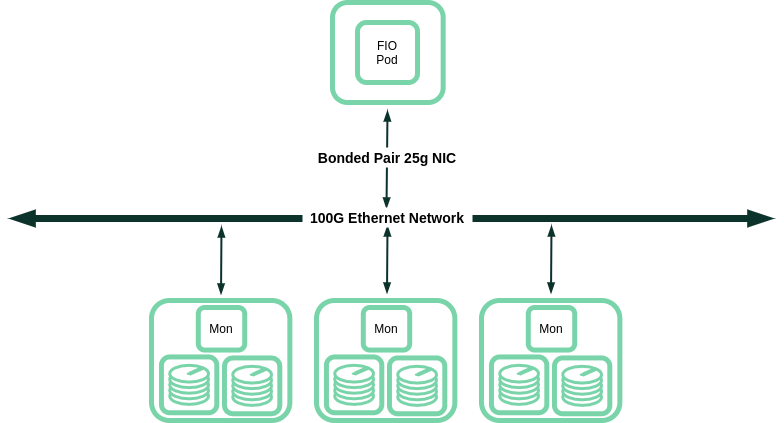

The diagram above was exported from draw.io. Its source (the exported page's mxGraphModel, read from the mxfile embedded in the PNG):
<mxGraphModel dx="1141" dy="822" grid="1" gridSize="10" guides="1" tooltips="1" connect="1" arrows="1" fold="1" page="1" pageScale="1" pageWidth="850" pageHeight="1100" math="0" shadow="0">
  <root>
    <mxCell id="0j5rVOM2pCSJE25m5htC-0" />
    <mxCell id="0j5rVOM2pCSJE25m5htC-1" parent="0j5rVOM2pCSJE25m5htC-0" />
    <mxCell id="0j5rVOM2pCSJE25m5htC-45" value="" style="endArrow=blockThin;html=1;strokeColor=#0C322C;strokeWidth=7;startArrow=blockThin;startFill=1;endFill=1;" parent="0j5rVOM2pCSJE25m5htC-1" edge="1">
      <mxGeometry width="50" height="50" relative="1" as="geometry">
        <mxPoint x="50" y="408" as="sourcePoint" />
        <mxPoint x="810" y="408" as="targetPoint" />
      </mxGeometry>
    </mxCell>
    <mxCell id="0j5rVOM2pCSJE25m5htC-46" value="" style="endArrow=blockThin;html=1;strokeColor=#0C322C;strokeWidth=2;startArrow=blockThin;startFill=1;endFill=1;" parent="0j5rVOM2pCSJE25m5htC-1" edge="1">
      <mxGeometry width="50" height="50" relative="1" as="geometry">
        <mxPoint x="259.5" y="484" as="sourcePoint" />
        <mxPoint x="260" y="416" as="targetPoint" />
      </mxGeometry>
    </mxCell>
    <mxCell id="0j5rVOM2pCSJE25m5htC-48" value="" style="endArrow=blockThin;html=1;strokeColor=#0C322C;strokeWidth=2;startArrow=blockThin;startFill=1;endFill=1;" parent="0j5rVOM2pCSJE25m5htC-1" edge="1">
      <mxGeometry width="50" height="50" relative="1" as="geometry">
        <mxPoint x="425.5" y="483" as="sourcePoint" />
        <mxPoint x="426" y="415" as="targetPoint" />
      </mxGeometry>
    </mxCell>
    <mxCell id="0j5rVOM2pCSJE25m5htC-49" value="" style="endArrow=blockThin;html=1;strokeColor=#0C322C;strokeWidth=2;startArrow=blockThin;startFill=1;endFill=1;" parent="0j5rVOM2pCSJE25m5htC-1" edge="1">
      <mxGeometry width="50" height="50" relative="1" as="geometry">
        <mxPoint x="589.5" y="483" as="sourcePoint" />
        <mxPoint x="590" y="415" as="targetPoint" />
      </mxGeometry>
    </mxCell>
    <mxCell id="0j5rVOM2pCSJE25m5htC-61" value="" style="endArrow=blockThin;html=1;strokeColor=#0C322C;strokeWidth=2;startArrow=blockThin;startFill=1;endFill=1;" parent="0j5rVOM2pCSJE25m5htC-1" edge="1">
      <mxGeometry width="50" height="50" relative="1" as="geometry">
        <mxPoint x="425" y="398" as="sourcePoint" />
        <mxPoint x="426" y="300" as="targetPoint" />
      </mxGeometry>
    </mxCell>
    <mxCell id="dZyV338eUPA9o12gzREU-49" value="" style="group" parent="0j5rVOM2pCSJE25m5htC-1" vertex="1" connectable="0">
      <mxGeometry x="190" y="490" width="140" height="120" as="geometry" />
    </mxCell>
    <mxCell id="dZyV338eUPA9o12gzREU-50" value="" style="rounded=1;whiteSpace=wrap;html=1;strokeColor=#7ad4aa;strokeWidth=5;" parent="dZyV338eUPA9o12gzREU-49" vertex="1">
      <mxGeometry width="138.3399209486166" height="120" as="geometry" />
    </mxCell>
    <mxCell id="dZyV338eUPA9o12gzREU-51" value="" style="rounded=1;whiteSpace=wrap;html=1;strokeColor=#7ad4aa;strokeWidth=5;verticalAlign=middle;" parent="dZyV338eUPA9o12gzREU-49" vertex="1">
      <mxGeometry x="9.960474308300395" y="56.441860465116285" width="55.33596837944664" height="55.8139534883721" as="geometry" />
    </mxCell>
    <mxCell id="dZyV338eUPA9o12gzREU-52" value="" style="group" parent="dZyV338eUPA9o12gzREU-49" vertex="1" connectable="0">
      <mxGeometry x="18.26086956521739" y="57.8139534883721" width="121.7391304347826" height="53.0232558139535" as="geometry" />
    </mxCell>
    <mxCell id="dZyV338eUPA9o12gzREU-53" value="" style="ellipse;whiteSpace=wrap;html=1;strokeColor=#7ad4aa;strokeWidth=3;" parent="dZyV338eUPA9o12gzREU-52" vertex="1">
      <mxGeometry y="29.32558139534884" width="38.73517786561265" height="16.744186046511633" as="geometry" />
    </mxCell>
    <mxCell id="dZyV338eUPA9o12gzREU-54" value="" style="ellipse;whiteSpace=wrap;html=1;strokeColor=#7ad4aa;strokeWidth=3;" parent="dZyV338eUPA9o12gzREU-52" vertex="1">
      <mxGeometry y="23.744186046511633" width="38.73517786561265" height="16.744186046511633" as="geometry" />
    </mxCell>
    <mxCell id="dZyV338eUPA9o12gzREU-55" value="" style="ellipse;whiteSpace=wrap;html=1;strokeColor=#7ad4aa;strokeWidth=3;" parent="dZyV338eUPA9o12gzREU-52" vertex="1">
      <mxGeometry y="18.16279069767442" width="38.73517786561265" height="16.744186046511633" as="geometry" />
    </mxCell>
    <mxCell id="dZyV338eUPA9o12gzREU-56" value="" style="ellipse;whiteSpace=wrap;html=1;strokeColor=#7ad4aa;strokeWidth=3;" parent="dZyV338eUPA9o12gzREU-52" vertex="1">
      <mxGeometry y="12.58139534883721" width="38.73517786561265" height="16.744186046511633" as="geometry" />
    </mxCell>
    <mxCell id="dZyV338eUPA9o12gzREU-57" value="" style="ellipse;whiteSpace=wrap;html=1;strokeColor=#7ad4aa;strokeWidth=3;" parent="dZyV338eUPA9o12gzREU-52" vertex="1">
      <mxGeometry y="7" width="38.73517786561265" height="16.744186046511633" as="geometry" />
    </mxCell>
    <mxCell id="dZyV338eUPA9o12gzREU-58" value="" style="ellipse;whiteSpace=wrap;html=1;strokeColor=#FFFFFF;strokeWidth=3;fillColor=#7AD4AA;" parent="dZyV338eUPA9o12gzREU-52" vertex="1">
      <mxGeometry x="15.494071146245057" y="12.58139534883721" width="8.300395256916996" height="5.58139534883721" as="geometry" />
    </mxCell>
    <mxCell id="dZyV338eUPA9o12gzREU-59" value="" style="endArrow=none;html=1;strokeColor=#7AD4AA;strokeWidth=4;entryX=1;entryY=0;entryDx=0;entryDy=0;" parent="dZyV338eUPA9o12gzREU-52" target="dZyV338eUPA9o12gzREU-57" edge="1">
      <mxGeometry width="50" height="50" relative="1" as="geometry">
        <mxPoint x="19.92094861660079" y="15.372093023255816" as="sourcePoint" />
        <mxPoint x="22.134387351778653" y="-9.744186046511633" as="targetPoint" />
      </mxGeometry>
    </mxCell>
    <mxCell id="dZyV338eUPA9o12gzREU-60" value="Mon" style="rounded=1;whiteSpace=wrap;html=1;strokeColor=#7ad4aa;strokeWidth=5;verticalAlign=middle;" parent="dZyV338eUPA9o12gzREU-49" vertex="1">
      <mxGeometry x="46.8" y="7" width="46.4" height="42.56" as="geometry" />
    </mxCell>
    <mxCell id="dZyV338eUPA9o12gzREU-96" value="" style="group" parent="0j5rVOM2pCSJE25m5htC-1" vertex="1" connectable="0">
      <mxGeometry x="371" y="192" width="110.67193675889325" height="100" as="geometry" />
    </mxCell>
    <mxCell id="dZyV338eUPA9o12gzREU-86" value="" style="rounded=1;whiteSpace=wrap;html=1;strokeColor=#7ad4aa;strokeWidth=5;" parent="dZyV338eUPA9o12gzREU-96" vertex="1">
      <mxGeometry width="110.67193675889328" height="100" as="geometry" />
    </mxCell>
    <mxCell id="0j5rVOM2pCSJE25m5htC-54" value="FIO&lt;br&gt;Pod" style="rounded=1;whiteSpace=wrap;html=1;strokeColor=#7ad4aa;strokeWidth=5;" parent="dZyV338eUPA9o12gzREU-96" vertex="1">
      <mxGeometry x="25" y="20" width="60" height="60" as="geometry" />
    </mxCell>
    <mxCell id="Ajd2tGMFGF14dk6_WH4j-0" value="" style="rounded=1;whiteSpace=wrap;html=1;strokeColor=#7ad4aa;strokeWidth=5;verticalAlign=middle;" vertex="1" parent="0j5rVOM2pCSJE25m5htC-1">
      <mxGeometry x="262.9604743083004" y="547.4418604651163" width="55.33596837944664" height="55.8139534883721" as="geometry" />
    </mxCell>
    <mxCell id="Ajd2tGMFGF14dk6_WH4j-1" value="" style="ellipse;whiteSpace=wrap;html=1;strokeColor=#7ad4aa;strokeWidth=3;" vertex="1" parent="0j5rVOM2pCSJE25m5htC-1">
      <mxGeometry x="271.2608695652174" y="578.139534883721" width="38.73517786561265" height="16.744186046511633" as="geometry" />
    </mxCell>
    <mxCell id="Ajd2tGMFGF14dk6_WH4j-2" value="" style="ellipse;whiteSpace=wrap;html=1;strokeColor=#7ad4aa;strokeWidth=3;" vertex="1" parent="0j5rVOM2pCSJE25m5htC-1">
      <mxGeometry x="271.2608695652174" y="572.5581395348838" width="38.73517786561265" height="16.744186046511633" as="geometry" />
    </mxCell>
    <mxCell id="Ajd2tGMFGF14dk6_WH4j-3" value="" style="ellipse;whiteSpace=wrap;html=1;strokeColor=#7ad4aa;strokeWidth=3;" vertex="1" parent="0j5rVOM2pCSJE25m5htC-1">
      <mxGeometry x="271.2608695652174" y="566.9767441860465" width="38.73517786561265" height="16.744186046511633" as="geometry" />
    </mxCell>
    <mxCell id="Ajd2tGMFGF14dk6_WH4j-4" value="" style="ellipse;whiteSpace=wrap;html=1;strokeColor=#7ad4aa;strokeWidth=3;" vertex="1" parent="0j5rVOM2pCSJE25m5htC-1">
      <mxGeometry x="271.2608695652174" y="561.3953488372093" width="38.73517786561265" height="16.744186046511633" as="geometry" />
    </mxCell>
    <mxCell id="Ajd2tGMFGF14dk6_WH4j-5" value="" style="ellipse;whiteSpace=wrap;html=1;strokeColor=#7ad4aa;strokeWidth=3;" vertex="1" parent="0j5rVOM2pCSJE25m5htC-1">
      <mxGeometry x="271.2608695652174" y="555.8139534883721" width="38.73517786561265" height="16.744186046511633" as="geometry" />
    </mxCell>
    <mxCell id="Ajd2tGMFGF14dk6_WH4j-6" value="" style="ellipse;whiteSpace=wrap;html=1;strokeColor=#FFFFFF;strokeWidth=3;fillColor=#7AD4AA;" vertex="1" parent="0j5rVOM2pCSJE25m5htC-1">
      <mxGeometry x="286.75494071146244" y="561.3953488372093" width="8.300395256916996" height="5.58139534883721" as="geometry" />
    </mxCell>
    <mxCell id="Ajd2tGMFGF14dk6_WH4j-7" value="" style="endArrow=none;html=1;strokeColor=#7AD4AA;strokeWidth=4;entryX=1;entryY=0;entryDx=0;entryDy=0;" edge="1" parent="0j5rVOM2pCSJE25m5htC-1" target="Ajd2tGMFGF14dk6_WH4j-5">
      <mxGeometry width="50" height="50" relative="1" as="geometry">
        <mxPoint x="291.181818181818" y="564.1860465116279" as="sourcePoint" />
        <mxPoint x="45.134387351778656" y="-156.74418604651163" as="targetPoint" />
      </mxGeometry>
    </mxCell>
    <mxCell id="Ajd2tGMFGF14dk6_WH4j-8" value="" style="group" vertex="1" connectable="0" parent="0j5rVOM2pCSJE25m5htC-1">
      <mxGeometry x="355" y="490" width="140" height="120" as="geometry" />
    </mxCell>
    <mxCell id="Ajd2tGMFGF14dk6_WH4j-9" value="" style="rounded=1;whiteSpace=wrap;html=1;strokeColor=#7ad4aa;strokeWidth=5;" vertex="1" parent="Ajd2tGMFGF14dk6_WH4j-8">
      <mxGeometry width="138.3399209486166" height="120" as="geometry" />
    </mxCell>
    <mxCell id="Ajd2tGMFGF14dk6_WH4j-10" value="" style="rounded=1;whiteSpace=wrap;html=1;strokeColor=#7ad4aa;strokeWidth=5;verticalAlign=middle;" vertex="1" parent="Ajd2tGMFGF14dk6_WH4j-8">
      <mxGeometry x="9.960474308300395" y="56.441860465116285" width="55.33596837944664" height="55.8139534883721" as="geometry" />
    </mxCell>
    <mxCell id="Ajd2tGMFGF14dk6_WH4j-11" value="" style="group" vertex="1" connectable="0" parent="Ajd2tGMFGF14dk6_WH4j-8">
      <mxGeometry x="18.26086956521739" y="57.8139534883721" width="121.7391304347826" height="53.0232558139535" as="geometry" />
    </mxCell>
    <mxCell id="Ajd2tGMFGF14dk6_WH4j-12" value="" style="ellipse;whiteSpace=wrap;html=1;strokeColor=#7ad4aa;strokeWidth=3;" vertex="1" parent="Ajd2tGMFGF14dk6_WH4j-11">
      <mxGeometry y="29.32558139534884" width="38.73517786561265" height="16.744186046511633" as="geometry" />
    </mxCell>
    <mxCell id="Ajd2tGMFGF14dk6_WH4j-13" value="" style="ellipse;whiteSpace=wrap;html=1;strokeColor=#7ad4aa;strokeWidth=3;" vertex="1" parent="Ajd2tGMFGF14dk6_WH4j-11">
      <mxGeometry y="23.744186046511633" width="38.73517786561265" height="16.744186046511633" as="geometry" />
    </mxCell>
    <mxCell id="Ajd2tGMFGF14dk6_WH4j-14" value="" style="ellipse;whiteSpace=wrap;html=1;strokeColor=#7ad4aa;strokeWidth=3;" vertex="1" parent="Ajd2tGMFGF14dk6_WH4j-11">
      <mxGeometry y="18.16279069767442" width="38.73517786561265" height="16.744186046511633" as="geometry" />
    </mxCell>
    <mxCell id="Ajd2tGMFGF14dk6_WH4j-15" value="" style="ellipse;whiteSpace=wrap;html=1;strokeColor=#7ad4aa;strokeWidth=3;" vertex="1" parent="Ajd2tGMFGF14dk6_WH4j-11">
      <mxGeometry y="12.58139534883721" width="38.73517786561265" height="16.744186046511633" as="geometry" />
    </mxCell>
    <mxCell id="Ajd2tGMFGF14dk6_WH4j-16" value="" style="ellipse;whiteSpace=wrap;html=1;strokeColor=#7ad4aa;strokeWidth=3;" vertex="1" parent="Ajd2tGMFGF14dk6_WH4j-11">
      <mxGeometry y="7" width="38.73517786561265" height="16.744186046511633" as="geometry" />
    </mxCell>
    <mxCell id="Ajd2tGMFGF14dk6_WH4j-17" value="" style="ellipse;whiteSpace=wrap;html=1;strokeColor=#FFFFFF;strokeWidth=3;fillColor=#7AD4AA;" vertex="1" parent="Ajd2tGMFGF14dk6_WH4j-11">
      <mxGeometry x="15.494071146245057" y="12.58139534883721" width="8.300395256916996" height="5.58139534883721" as="geometry" />
    </mxCell>
    <mxCell id="Ajd2tGMFGF14dk6_WH4j-18" value="" style="endArrow=none;html=1;strokeColor=#7AD4AA;strokeWidth=4;entryX=1;entryY=0;entryDx=0;entryDy=0;" edge="1" parent="Ajd2tGMFGF14dk6_WH4j-11" target="Ajd2tGMFGF14dk6_WH4j-16">
      <mxGeometry width="50" height="50" relative="1" as="geometry">
        <mxPoint x="19.92094861660079" y="15.372093023255816" as="sourcePoint" />
        <mxPoint x="22.134387351778653" y="-9.744186046511633" as="targetPoint" />
      </mxGeometry>
    </mxCell>
    <mxCell id="Ajd2tGMFGF14dk6_WH4j-19" value="Mon" style="rounded=1;whiteSpace=wrap;html=1;strokeColor=#7ad4aa;strokeWidth=5;verticalAlign=middle;" vertex="1" parent="Ajd2tGMFGF14dk6_WH4j-8">
      <mxGeometry x="46.8" y="7" width="46.4" height="42.56" as="geometry" />
    </mxCell>
    <mxCell id="Ajd2tGMFGF14dk6_WH4j-20" value="" style="rounded=1;whiteSpace=wrap;html=1;strokeColor=#7ad4aa;strokeWidth=5;verticalAlign=middle;" vertex="1" parent="0j5rVOM2pCSJE25m5htC-1">
      <mxGeometry x="427.9604743083004" y="547.4418604651163" width="55.33596837944664" height="55.8139534883721" as="geometry" />
    </mxCell>
    <mxCell id="Ajd2tGMFGF14dk6_WH4j-21" value="" style="ellipse;whiteSpace=wrap;html=1;strokeColor=#7ad4aa;strokeWidth=3;" vertex="1" parent="0j5rVOM2pCSJE25m5htC-1">
      <mxGeometry x="436.2608695652174" y="578.139534883721" width="38.73517786561265" height="16.744186046511633" as="geometry" />
    </mxCell>
    <mxCell id="Ajd2tGMFGF14dk6_WH4j-22" value="" style="ellipse;whiteSpace=wrap;html=1;strokeColor=#7ad4aa;strokeWidth=3;" vertex="1" parent="0j5rVOM2pCSJE25m5htC-1">
      <mxGeometry x="436.2608695652174" y="572.5581395348838" width="38.73517786561265" height="16.744186046511633" as="geometry" />
    </mxCell>
    <mxCell id="Ajd2tGMFGF14dk6_WH4j-23" value="" style="ellipse;whiteSpace=wrap;html=1;strokeColor=#7ad4aa;strokeWidth=3;" vertex="1" parent="0j5rVOM2pCSJE25m5htC-1">
      <mxGeometry x="436.2608695652174" y="566.9767441860465" width="38.73517786561265" height="16.744186046511633" as="geometry" />
    </mxCell>
    <mxCell id="Ajd2tGMFGF14dk6_WH4j-24" value="" style="ellipse;whiteSpace=wrap;html=1;strokeColor=#7ad4aa;strokeWidth=3;" vertex="1" parent="0j5rVOM2pCSJE25m5htC-1">
      <mxGeometry x="436.2608695652174" y="561.3953488372093" width="38.73517786561265" height="16.744186046511633" as="geometry" />
    </mxCell>
    <mxCell id="Ajd2tGMFGF14dk6_WH4j-25" value="" style="ellipse;whiteSpace=wrap;html=1;strokeColor=#7ad4aa;strokeWidth=3;" vertex="1" parent="0j5rVOM2pCSJE25m5htC-1">
      <mxGeometry x="436.2608695652174" y="555.8139534883721" width="38.73517786561265" height="16.744186046511633" as="geometry" />
    </mxCell>
    <mxCell id="Ajd2tGMFGF14dk6_WH4j-26" value="" style="ellipse;whiteSpace=wrap;html=1;strokeColor=#FFFFFF;strokeWidth=3;fillColor=#7AD4AA;" vertex="1" parent="0j5rVOM2pCSJE25m5htC-1">
      <mxGeometry x="451.75494071146244" y="561.3953488372093" width="8.300395256916996" height="5.58139534883721" as="geometry" />
    </mxCell>
    <mxCell id="Ajd2tGMFGF14dk6_WH4j-27" value="" style="endArrow=none;html=1;strokeColor=#7AD4AA;strokeWidth=4;entryX=1;entryY=0;entryDx=0;entryDy=0;" edge="1" parent="0j5rVOM2pCSJE25m5htC-1" target="Ajd2tGMFGF14dk6_WH4j-25">
      <mxGeometry width="50" height="50" relative="1" as="geometry">
        <mxPoint x="456.181818181818" y="564.1860465116279" as="sourcePoint" />
        <mxPoint x="210.13438735177866" y="-156.74418604651163" as="targetPoint" />
      </mxGeometry>
    </mxCell>
    <mxCell id="Ajd2tGMFGF14dk6_WH4j-28" value="" style="group" vertex="1" connectable="0" parent="0j5rVOM2pCSJE25m5htC-1">
      <mxGeometry x="520" y="490" width="140" height="120" as="geometry" />
    </mxCell>
    <mxCell id="Ajd2tGMFGF14dk6_WH4j-29" value="" style="rounded=1;whiteSpace=wrap;html=1;strokeColor=#7ad4aa;strokeWidth=5;" vertex="1" parent="Ajd2tGMFGF14dk6_WH4j-28">
      <mxGeometry width="138.3399209486166" height="120" as="geometry" />
    </mxCell>
    <mxCell id="Ajd2tGMFGF14dk6_WH4j-30" value="" style="rounded=1;whiteSpace=wrap;html=1;strokeColor=#7ad4aa;strokeWidth=5;verticalAlign=middle;" vertex="1" parent="Ajd2tGMFGF14dk6_WH4j-28">
      <mxGeometry x="9.960474308300395" y="56.441860465116285" width="55.33596837944664" height="55.8139534883721" as="geometry" />
    </mxCell>
    <mxCell id="Ajd2tGMFGF14dk6_WH4j-31" value="" style="group" vertex="1" connectable="0" parent="Ajd2tGMFGF14dk6_WH4j-28">
      <mxGeometry x="18.26086956521739" y="57.8139534883721" width="121.7391304347826" height="53.0232558139535" as="geometry" />
    </mxCell>
    <mxCell id="Ajd2tGMFGF14dk6_WH4j-32" value="" style="ellipse;whiteSpace=wrap;html=1;strokeColor=#7ad4aa;strokeWidth=3;" vertex="1" parent="Ajd2tGMFGF14dk6_WH4j-31">
      <mxGeometry y="29.32558139534884" width="38.73517786561265" height="16.744186046511633" as="geometry" />
    </mxCell>
    <mxCell id="Ajd2tGMFGF14dk6_WH4j-33" value="" style="ellipse;whiteSpace=wrap;html=1;strokeColor=#7ad4aa;strokeWidth=3;" vertex="1" parent="Ajd2tGMFGF14dk6_WH4j-31">
      <mxGeometry y="23.744186046511633" width="38.73517786561265" height="16.744186046511633" as="geometry" />
    </mxCell>
    <mxCell id="Ajd2tGMFGF14dk6_WH4j-34" value="" style="ellipse;whiteSpace=wrap;html=1;strokeColor=#7ad4aa;strokeWidth=3;" vertex="1" parent="Ajd2tGMFGF14dk6_WH4j-31">
      <mxGeometry y="18.16279069767442" width="38.73517786561265" height="16.744186046511633" as="geometry" />
    </mxCell>
    <mxCell id="Ajd2tGMFGF14dk6_WH4j-35" value="" style="ellipse;whiteSpace=wrap;html=1;strokeColor=#7ad4aa;strokeWidth=3;" vertex="1" parent="Ajd2tGMFGF14dk6_WH4j-31">
      <mxGeometry y="12.58139534883721" width="38.73517786561265" height="16.744186046511633" as="geometry" />
    </mxCell>
    <mxCell id="Ajd2tGMFGF14dk6_WH4j-36" value="" style="ellipse;whiteSpace=wrap;html=1;strokeColor=#7ad4aa;strokeWidth=3;" vertex="1" parent="Ajd2tGMFGF14dk6_WH4j-31">
      <mxGeometry y="7" width="38.73517786561265" height="16.744186046511633" as="geometry" />
    </mxCell>
    <mxCell id="Ajd2tGMFGF14dk6_WH4j-37" value="" style="ellipse;whiteSpace=wrap;html=1;strokeColor=#FFFFFF;strokeWidth=3;fillColor=#7AD4AA;" vertex="1" parent="Ajd2tGMFGF14dk6_WH4j-31">
      <mxGeometry x="15.494071146245057" y="12.58139534883721" width="8.300395256916996" height="5.58139534883721" as="geometry" />
    </mxCell>
    <mxCell id="Ajd2tGMFGF14dk6_WH4j-38" value="" style="endArrow=none;html=1;strokeColor=#7AD4AA;strokeWidth=4;entryX=1;entryY=0;entryDx=0;entryDy=0;" edge="1" parent="Ajd2tGMFGF14dk6_WH4j-31" target="Ajd2tGMFGF14dk6_WH4j-36">
      <mxGeometry width="50" height="50" relative="1" as="geometry">
        <mxPoint x="19.92094861660079" y="15.372093023255816" as="sourcePoint" />
        <mxPoint x="22.134387351778653" y="-9.744186046511633" as="targetPoint" />
      </mxGeometry>
    </mxCell>
    <mxCell id="Ajd2tGMFGF14dk6_WH4j-39" value="Mon" style="rounded=1;whiteSpace=wrap;html=1;strokeColor=#7ad4aa;strokeWidth=5;verticalAlign=middle;" vertex="1" parent="Ajd2tGMFGF14dk6_WH4j-28">
      <mxGeometry x="46.8" y="7" width="46.4" height="42.56" as="geometry" />
    </mxCell>
    <mxCell id="Ajd2tGMFGF14dk6_WH4j-40" value="" style="rounded=1;whiteSpace=wrap;html=1;strokeColor=#7ad4aa;strokeWidth=5;verticalAlign=middle;" vertex="1" parent="0j5rVOM2pCSJE25m5htC-1">
      <mxGeometry x="592.9604743083004" y="547.4418604651163" width="55.33596837944664" height="55.8139534883721" as="geometry" />
    </mxCell>
    <mxCell id="Ajd2tGMFGF14dk6_WH4j-41" value="" style="ellipse;whiteSpace=wrap;html=1;strokeColor=#7ad4aa;strokeWidth=3;" vertex="1" parent="0j5rVOM2pCSJE25m5htC-1">
      <mxGeometry x="601.2608695652174" y="578.139534883721" width="38.73517786561265" height="16.744186046511633" as="geometry" />
    </mxCell>
    <mxCell id="Ajd2tGMFGF14dk6_WH4j-42" value="" style="ellipse;whiteSpace=wrap;html=1;strokeColor=#7ad4aa;strokeWidth=3;" vertex="1" parent="0j5rVOM2pCSJE25m5htC-1">
      <mxGeometry x="601.2608695652174" y="572.5581395348838" width="38.73517786561265" height="16.744186046511633" as="geometry" />
    </mxCell>
    <mxCell id="Ajd2tGMFGF14dk6_WH4j-43" value="" style="ellipse;whiteSpace=wrap;html=1;strokeColor=#7ad4aa;strokeWidth=3;" vertex="1" parent="0j5rVOM2pCSJE25m5htC-1">
      <mxGeometry x="601.2608695652174" y="566.9767441860465" width="38.73517786561265" height="16.744186046511633" as="geometry" />
    </mxCell>
    <mxCell id="Ajd2tGMFGF14dk6_WH4j-44" value="" style="ellipse;whiteSpace=wrap;html=1;strokeColor=#7ad4aa;strokeWidth=3;" vertex="1" parent="0j5rVOM2pCSJE25m5htC-1">
      <mxGeometry x="601.2608695652174" y="561.3953488372093" width="38.73517786561265" height="16.744186046511633" as="geometry" />
    </mxCell>
    <mxCell id="Ajd2tGMFGF14dk6_WH4j-45" value="" style="ellipse;whiteSpace=wrap;html=1;strokeColor=#7ad4aa;strokeWidth=3;" vertex="1" parent="0j5rVOM2pCSJE25m5htC-1">
      <mxGeometry x="601.2608695652174" y="555.8139534883721" width="38.73517786561265" height="16.744186046511633" as="geometry" />
    </mxCell>
    <mxCell id="Ajd2tGMFGF14dk6_WH4j-46" value="" style="ellipse;whiteSpace=wrap;html=1;strokeColor=#FFFFFF;strokeWidth=3;fillColor=#7AD4AA;" vertex="1" parent="0j5rVOM2pCSJE25m5htC-1">
      <mxGeometry x="616.7549407114625" y="561.3953488372093" width="8.300395256916996" height="5.58139534883721" as="geometry" />
    </mxCell>
    <mxCell id="Ajd2tGMFGF14dk6_WH4j-47" value="" style="endArrow=none;html=1;strokeColor=#7AD4AA;strokeWidth=4;entryX=1;entryY=0;entryDx=0;entryDy=0;" edge="1" parent="0j5rVOM2pCSJE25m5htC-1" target="Ajd2tGMFGF14dk6_WH4j-45">
      <mxGeometry width="50" height="50" relative="1" as="geometry">
        <mxPoint x="621.181818181818" y="564.1860465116279" as="sourcePoint" />
        <mxPoint x="375.1343873517786" y="-156.74418604651163" as="targetPoint" />
      </mxGeometry>
    </mxCell>
    <mxCell id="AJ_btT3Wc1rRfUvrgC_n-0" value="100G Ethernet Network" style="text;html=1;strokeColor=none;align=center;verticalAlign=middle;whiteSpace=wrap;rounded=0;fontSize=14;fontStyle=1;fillColor=#ffffff;" vertex="1" parent="0j5rVOM2pCSJE25m5htC-1">
      <mxGeometry x="341" y="397" width="170" height="20" as="geometry" />
    </mxCell>
    <mxCell id="AJ_btT3Wc1rRfUvrgC_n-1" value="Bonded Pair 25g NIC" style="text;html=1;strokeColor=none;align=center;verticalAlign=middle;whiteSpace=wrap;rounded=0;fontSize=14;fontStyle=1;fillColor=#ffffff;" vertex="1" parent="0j5rVOM2pCSJE25m5htC-1">
      <mxGeometry x="341" y="337" width="170" height="20" as="geometry" />
    </mxCell>
  </root>
</mxGraphModel>